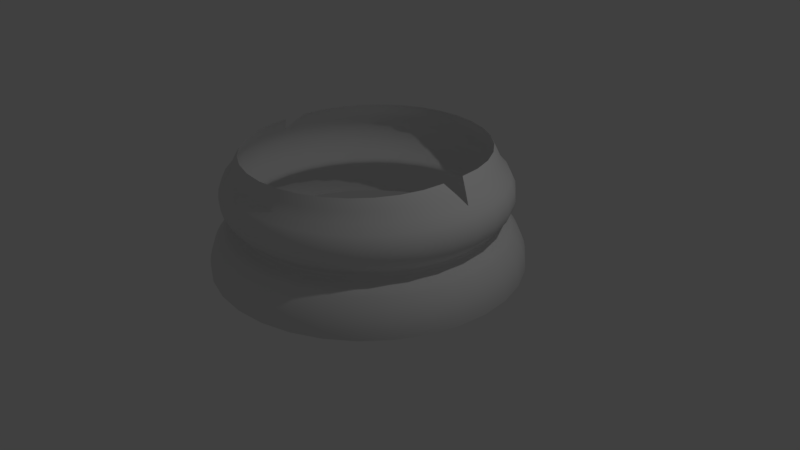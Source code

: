# Source: chessknight.blend  (saved by Blender 2.79.0; exported with 4.5.12 LTS)
import bpy
from mathutils import Matrix  # noqa: F401  (used for matrix-valued properties, if any)

bpy.ops.wm.read_factory_settings(use_empty=True)
scene = bpy.context.scene
scene.name = 'Scene'

# ---- collections
col_collection_1 = bpy.data.collections.new('Collection 1'); scene.collection.children.link(col_collection_1)

# ---- world
world_world = bpy.data.worlds.new('World'); scene.world = world_world
world_world.color = (0.05088, 0.05088, 0.05088)
world_world.use_sun_shadow = False
world_world.sun_shadow_jitter_overblur = 0.0
world_world.cycles.sampling_method = 'MANUAL'

# ---- cameras
cam_camera = bpy.data.cameras.new('Camera')
cam_camera.clip_end = 100.0
cam_camera.lens = 35.0
cam_camera.sensor_width = 32.0
cam_camera.sensor_height = 18.0
cam_camera.ortho_scale = 7.314
cam_camera.dof.focus_distance = 0.0
cam_camera.dof.aperture_fstop = 128.0

# ---- lights
light_lamp = bpy.data.lights.new('Lamp', 'POINT')
light_lamp.transmission_factor = 0.0
light_lamp.cutoff_distance = 30.0
light_lamp.energy = 100.0
light_lamp.shadow_buffer_clip_start = 1.001
light_lamp.shadow_soft_size = 0.1
light_lamp.shadow_maximum_resolution = 0.006
light_lamp.use_absolute_resolution = True

# ---- meshes
me_cube = bpy.data.meshes.new('Cube')
me_cube.from_pydata([(-1.0, -1.0, -1.0), (-1.0, -1.0, 1.0), (-1.0, 1.0, -1.0), (-1.0, 1.0, 1.0), (1.0, -1.0, -1.0), (1.0, -1.0, 1.0), (1.0, 1.0, -1.0), (1.0, 1.0, 1.0)], [], [(0, 1, 3, 2), (2, 3, 7, 6), (6, 7, 5, 4), (4, 5, 1, 0), (2, 6, 4, 0), (7, 3, 1, 5)])
me_cube.use_remesh_preserve_volume = False
me_cube.use_remesh_preserve_attributes = False
me_cube.use_mirror_vertex_groups = False
me_cube.update()
me_sphere_001 = bpy.data.meshes.new('Sphere.001')
me_sphere_001.from_pydata([(5.03, 5.659e-06, -5.352), (4.933, -0.9824, -5.352), (4.647, -1.927, -5.352), (4.182, -2.798, -5.352), (3.555, -3.561, -5.352), (2.792, -4.187, -5.352), (1.922, -4.652, -5.352), (0.977, -4.939, -5.352), (-0.005455, -5.036, -5.352), (-0.9879, -4.939, -5.352), (-1.933, -4.652, -5.352), (-2.803, -4.187, -5.352), (-3.566, -3.561, -5.352), (-4.192, -2.798, -5.352), (-4.658, -1.927, -5.352), (-4.944, -0.9824, -5.352), (-5.041, 1.014e-05, -5.352), (5.03, 5.659e-06, -5.237), (4.48, 5.801e-06, -4.055), (5.011, 5.664e-06, -5.011), (4.957, 5.679e-06, -4.783), (4.869, 5.7e-06, -4.568), (4.755, 5.73e-06, -4.372), (4.623, 5.765e-06, -4.2), (4.933, -0.9824, -5.237), (4.394, -0.8751, -4.055), (4.915, -0.9787, -5.011), (4.861, -0.968, -4.783), (4.775, -0.951, -4.568), (4.664, -0.9288, -4.372), (4.534, -0.9029, -4.2), (4.647, -1.927, -5.237), (4.139, -1.717, -4.055), (4.63, -1.92, -5.011), (4.579, -1.899, -4.783), (4.498, -1.865, -4.568), (4.393, -1.822, -4.372), (4.27, -1.771, -4.2), (4.182, -2.798, -5.237), (3.724, -2.492, -4.055), (4.166, -2.787, -5.011), (4.12, -2.757, -4.783), (4.048, -2.708, -4.568), (3.953, -2.645, -4.372), (3.843, -2.571, -4.2), (3.555, -3.561, -5.237), (3.166, -3.172, -4.055), (3.542, -3.547, -5.011), (3.503, -3.509, -4.783), (3.441, -3.447, -4.568), (3.361, -3.366, -4.372), (3.267, -3.273, -4.2), (2.792, -4.187, -5.237), (2.487, -3.73, -4.055), (2.782, -4.171, -5.011), (2.751, -4.126, -4.783), (2.703, -4.053, -4.568), (2.639, -3.958, -4.372), (2.566, -3.848, -4.2), (1.922, -4.652, -5.237), (1.711, -4.144, -4.055), (1.914, -4.635, -5.011), (1.893, -4.584, -4.783), (1.86, -4.504, -4.568), (1.816, -4.398, -4.372), (1.766, -4.276, -4.2), (0.977, -4.939, -5.237), (0.8697, -4.399, -4.055), (0.9733, -4.921, -5.011), (0.9626, -4.867, -4.783), (0.9455, -4.781, -4.568), (0.9233, -4.669, -4.372), (0.8974, -4.539, -4.2), (-0.005455, -5.036, -5.237), (-0.005454, -4.486, -4.055), (-0.005455, -5.017, -5.011), (-0.005455, -4.962, -4.783), (-0.005455, -4.875, -4.568), (-0.005454, -4.761, -4.372), (-0.005454, -4.628, -4.2), (-0.9879, -4.939, -5.237), (-0.8806, -4.399, -4.055), (-0.9842, -4.921, -5.011), (-0.9735, -4.867, -4.783), (-0.9564, -4.781, -4.568), (-0.9342, -4.669, -4.372), (-0.9083, -4.539, -4.2), (-1.933, -4.652, -5.237), (-1.722, -4.144, -4.055), (-1.925, -4.635, -5.011), (-1.904, -4.584, -4.783), (-1.871, -4.504, -4.568), (-1.827, -4.398, -4.372), (-1.777, -4.276, -4.2), (-2.803, -4.187, -5.237), (-2.498, -3.73, -4.055), (-2.793, -4.171, -5.011), (-2.762, -4.126, -4.783), (-2.714, -4.053, -4.568), (-2.65, -3.958, -4.372), (-2.577, -3.848, -4.2), (-3.566, -3.561, -5.237), (-3.177, -3.172, -4.055), (-3.553, -3.547, -5.011), (-3.514, -3.509, -4.783), (-3.452, -3.447, -4.568), (-3.372, -3.366, -4.372), (-3.278, -3.273, -4.2), (-4.192, -2.798, -5.237), (-3.735, -2.492, -4.055), (-4.177, -2.787, -5.011), (-4.131, -2.757, -4.783), (-4.059, -2.708, -4.568), (-3.964, -2.645, -4.372), (-3.854, -2.571, -4.2), (-4.658, -1.927, -5.237), (-4.15, -1.717, -4.055), (-4.64, -1.92, -5.011), (-4.59, -1.899, -4.783), (-4.509, -1.865, -4.568), (-4.404, -1.822, -4.372), (-4.281, -1.771, -4.2), (-4.944, -0.9824, -5.237), (-4.405, -0.8751, -4.055), (-4.926, -0.9787, -5.011), (-4.872, -0.968, -4.783), (-4.786, -0.951, -4.568), (-4.675, -0.9288, -4.372), (-4.545, -0.9029, -4.2), (-5.041, 1.014e-05, -5.237), (-4.491, 9.794e-06, -4.055), (-5.022, 1.013e-05, -5.011), (-4.967, 1.01e-05, -4.783), (-4.88, 1.004e-05, -4.568), (-4.766, 9.968e-06, -4.372), (-4.633, 9.884e-06, -4.2), (4.253, 5.855e-06, -3.968), (4.2, 5.864e-06, -3.659), (4.128, 5.884e-06, -3.876), (4.109, 5.887e-06, -3.763), (4.171, -0.8308, -3.968), (4.12, -0.8205, -3.659), (4.048, -0.8064, -3.876), (4.03, -0.8026, -3.763), (3.929, -1.63, -3.968), (3.88, -1.609, -3.659), (3.813, -1.582, -3.876), (3.795, -1.574, -3.763), (3.535, -2.366, -3.968), (3.492, -2.337, -3.659), (3.431, -2.296, -3.876), (3.415, -2.286, -3.763), (3.006, -3.011, -3.968), (2.968, -2.974, -3.659), (2.917, -2.923, -3.876), (2.904, -2.909, -3.763), (2.36, -3.541, -3.968), (2.331, -3.497, -3.659), (2.291, -3.437, -3.876), (2.28, -3.421, -3.763), (1.624, -3.934, -3.968), (1.604, -3.886, -3.659), (1.576, -3.819, -3.876), (1.569, -3.801, -3.763), (0.8253, -4.177, -3.968), (0.8151, -4.125, -3.659), (0.8009, -4.054, -3.876), (0.7972, -4.035, -3.763), (-0.005454, -4.258, -3.968), (-0.005454, -4.206, -3.659), (-0.005454, -4.133, -3.876), (-0.005454, -4.114, -3.763), (-0.8362, -4.177, -3.968), (-0.826, -4.125, -3.659), (-0.8118, -4.054, -3.876), (-0.8081, -4.035, -3.763), (-1.635, -3.934, -3.968), (-1.615, -3.886, -3.659), (-1.587, -3.819, -3.876), (-1.58, -3.801, -3.763), (-2.371, -3.541, -3.968), (-2.342, -3.497, -3.659), (-2.302, -3.437, -3.876), (-2.291, -3.421, -3.763), (-3.017, -3.011, -3.968), (-2.979, -2.974, -3.659), (-2.928, -2.923, -3.876), (-2.915, -2.909, -3.763), (-3.546, -2.366, -3.968), (-3.502, -2.337, -3.659), (-3.442, -2.296, -3.876), (-3.426, -2.286, -3.763), (-3.94, -1.63, -3.968), (-3.891, -1.609, -3.659), (-3.824, -1.582, -3.876), (-3.806, -1.574, -3.763), (-4.182, -0.8308, -3.968), (-4.13, -0.8205, -3.659), (-4.059, -0.8064, -3.876), (-4.04, -0.8026, -3.763), (-4.264, 9.645e-06, -3.968), (-4.211, 9.608e-06, -3.659), (-4.139, 9.563e-06, -3.876), (-4.119, 9.55e-06, -3.763), (4.365, 5.824e-06, -3.522), (4.214, 5.865e-06, -2.194), (4.53, 5.783e-06, -3.299), (4.6, 5.765e-06, -3.02), (4.567, 5.776e-06, -2.721), (4.434, 5.81e-06, -2.436), (4.281, -0.8526, -3.522), (4.133, -0.8233, -2.194), (4.443, -0.8849, -3.299), (4.512, -0.8985, -3.02), (4.479, -0.892, -2.721), (4.349, -0.8661, -2.436), (4.032, -1.672, -3.522), (3.893, -1.615, -2.194), (4.185, -1.736, -3.299), (4.25, -1.762, -3.02), (4.219, -1.75, -2.721), (4.096, -1.699, -2.436), (3.628, -2.428, -3.522), (3.503, -2.344, -2.194), (3.766, -2.52, -3.299), (3.824, -2.559, -3.02), (3.796, -2.54, -2.721), (3.686, -2.466, -2.436), (3.085, -3.09, -3.522), (2.978, -2.984, -2.194), (3.202, -3.207, -3.299), (3.251, -3.257, -3.02), (3.228, -3.233, -2.721), (3.134, -3.139, -2.436), (2.422, -3.634, -3.522), (2.339, -3.509, -2.194), (2.515, -3.771, -3.299), (2.553, -3.829, -3.02), (2.535, -3.802, -2.721), (2.461, -3.691, -2.436), (1.667, -4.037, -3.522), (1.609, -3.899, -2.194), (1.73, -4.191, -3.299), (1.757, -4.255, -3.02), (1.744, -4.224, -2.721), (1.693, -4.101, -2.436), (0.8471, -4.286, -3.522), (0.8178, -4.139, -2.194), (0.8795, -4.449, -3.299), (0.893, -4.517, -3.02), (0.8866, -4.484, -2.721), (0.8606, -4.354, -2.436), (-0.005454, -4.37, -3.522), (-0.005454, -4.22, -2.194), (-0.005454, -4.536, -3.299), (-0.005454, -4.606, -3.02), (-0.005454, -4.572, -2.721), (-0.005454, -4.439, -2.436), (-0.858, -4.286, -3.522), (-0.8287, -4.139, -2.194), (-0.8904, -4.449, -3.299), (-0.9039, -4.517, -3.02), (-0.8975, -4.484, -2.721), (-0.8715, -4.354, -2.436), (-1.678, -4.037, -3.522), (-1.62, -3.899, -2.194), (-1.741, -4.191, -3.299), (-1.768, -4.255, -3.02), (-1.755, -4.224, -2.721), (-1.704, -4.101, -2.436), (-2.433, -3.634, -3.522), (-2.35, -3.509, -2.194), (-2.525, -3.771, -3.299), (-2.564, -3.829, -3.02), (-2.546, -3.802, -2.721), (-2.472, -3.691, -2.436), (-3.096, -3.09, -3.522), (-2.989, -2.984, -2.194), (-3.213, -3.207, -3.299), (-3.262, -3.257, -3.02), (-3.239, -3.233, -2.721), (-3.145, -3.139, -2.436), (-3.639, -2.428, -3.522), (-3.514, -2.344, -2.194), (-3.777, -2.52, -3.299), (-3.835, -2.559, -3.02), (-3.807, -2.54, -2.721), (-3.697, -2.466, -2.436), (-4.043, -1.672, -3.522), (-3.904, -1.615, -2.194), (-4.196, -1.736, -3.299), (-4.26, -1.762, -3.02), (-4.23, -1.75, -2.721), (-4.107, -1.699, -2.436), (-4.292, -0.8526, -3.522), (-4.144, -0.8233, -2.194), (-4.454, -0.8849, -3.299), (-4.522, -0.8985, -3.02), (-4.49, -0.892, -2.721), (-4.36, -0.8661, -2.436), (-4.376, 9.714e-06, -3.522), (-4.225, 9.621e-06, -2.194), (-4.541, 9.82e-06, -3.299), (-4.611, 9.866e-06, -3.02), (-4.578, 9.845e-06, -2.721), (-4.445, 9.762e-06, -2.436), (3.93, -0.1805, -1.892), (3.854, -0.9483, -1.892), (3.63, -1.687, -1.892), (3.267, -2.367, -1.892), (2.777, -2.963, -1.892), (2.181, -3.453, -1.892), (1.501, -3.816, -1.892), (0.7623, -4.04, -1.892), (-0.005454, -4.116, -1.892), (-0.7732, -4.04, -1.892), (-1.512, -3.816, -1.892), (-2.192, -3.453, -1.892), (-2.788, -2.963, -1.892), (-3.278, -2.367, -1.892), (-3.641, -1.687, -1.892), (-3.865, -0.9483, -1.892), (-3.941, -0.1805, -1.892), (3.612, -0.3824, -1.59), (3.542, -1.088, -1.59), (3.337, -1.767, -1.59), (3.002, -2.392, -1.59), (2.552, -2.94, -1.59), (2.004, -3.39, -1.59), (1.379, -3.724, -1.59), (0.7003, -3.93, -1.59), (-0.005454, -4.0, -1.59), (-0.7112, -3.93, -1.59), (-1.39, -3.724, -1.59), (-2.015, -3.39, -1.59), (-2.563, -2.94, -1.59), (-3.013, -2.392, -1.59), (-3.347, -1.767, -1.59), (-3.553, -1.088, -1.59), (-3.623, -0.3824, -1.59)], [], [(123, 196, 200, 130), (197, 294, 300, 201), (15, 122, 129, 16), (116, 192, 196, 123), (193, 288, 294, 197), (14, 115, 122, 15), (109, 188, 192, 116), (189, 282, 288, 193), (13, 108, 115, 14), (102, 184, 188, 109), (185, 276, 282, 189), (12, 101, 108, 13), (95, 180, 184, 102), (181, 270, 276, 185), (11, 94, 101, 12), (88, 176, 180, 95), (177, 264, 270, 181), (10, 87, 94, 11), (81, 172, 176, 88), (173, 258, 264, 177), (9, 80, 87, 10), (74, 168, 172, 81), (169, 252, 258, 173), (8, 73, 80, 9), (67, 164, 168, 74), (165, 246, 252, 169), (7, 66, 73, 8), (60, 160, 164, 67), (161, 240, 246, 165), (6, 59, 66, 7), (53, 156, 160, 60), (157, 234, 240, 161), (5, 52, 59, 6), (46, 152, 156, 53), (153, 228, 234, 157), (4, 45, 52, 5), (39, 148, 152, 46), (149, 222, 228, 153), (3, 38, 45, 4), (32, 144, 148, 39), (145, 216, 222, 149), (2, 31, 38, 3), (25, 140, 144, 32), (141, 210, 216, 145), (1, 24, 31, 2), (18, 136, 140, 25), (137, 204, 210, 141), (0, 17, 24, 1), (123, 130, 135, 128), (128, 135, 134, 127), (127, 134, 133, 126), (126, 133, 132, 125), (125, 132, 131, 124), (124, 131, 129, 122), (116, 123, 128, 121), (121, 128, 127, 120), (120, 127, 126, 119), (119, 126, 125, 118), (118, 125, 124, 117), (117, 124, 122, 115), (109, 116, 121, 114), (114, 121, 120, 113), (113, 120, 119, 112), (112, 119, 118, 111), (111, 118, 117, 110), (110, 117, 115, 108), (102, 109, 114, 107), (107, 114, 113, 106), (106, 113, 112, 105), (105, 112, 111, 104), (104, 111, 110, 103), (103, 110, 108, 101), (95, 102, 107, 100), (100, 107, 106, 99), (99, 106, 105, 98), (98, 105, 104, 97), (97, 104, 103, 96), (96, 103, 101, 94), (88, 95, 100, 93), (93, 100, 99, 92), (92, 99, 98, 91), (91, 98, 97, 90), (90, 97, 96, 89), (89, 96, 94, 87), (81, 88, 93, 86), (86, 93, 92, 85), (85, 92, 91, 84), (84, 91, 90, 83), (83, 90, 89, 82), (82, 89, 87, 80), (74, 81, 86, 79), (79, 86, 85, 78), (78, 85, 84, 77), (77, 84, 83, 76), (76, 83, 82, 75), (75, 82, 80, 73), (67, 74, 79, 72), (72, 79, 78, 71), (71, 78, 77, 70), (70, 77, 76, 69), (69, 76, 75, 68), (68, 75, 73, 66), (60, 67, 72, 65), (65, 72, 71, 64), (64, 71, 70, 63), (63, 70, 69, 62), (62, 69, 68, 61), (61, 68, 66, 59), (53, 60, 65, 58), (58, 65, 64, 57), (57, 64, 63, 56), (56, 63, 62, 55), (55, 62, 61, 54), (54, 61, 59, 52), (46, 53, 58, 51), (51, 58, 57, 50), (50, 57, 56, 49), (49, 56, 55, 48), (48, 55, 54, 47), (47, 54, 52, 45), (39, 46, 51, 44), (44, 51, 50, 43), (43, 50, 49, 42), (42, 49, 48, 41), (41, 48, 47, 40), (40, 47, 45, 38), (32, 39, 44, 37), (37, 44, 43, 36), (36, 43, 42, 35), (35, 42, 41, 34), (34, 41, 40, 33), (33, 40, 38, 31), (25, 32, 37, 30), (30, 37, 36, 29), (29, 36, 35, 28), (28, 35, 34, 27), (27, 34, 33, 26), (26, 33, 31, 24), (18, 25, 30, 23), (23, 30, 29, 22), (22, 29, 28, 21), (21, 28, 27, 20), (20, 27, 26, 19), (19, 26, 24, 17), (197, 201, 203, 199), (199, 203, 202, 198), (198, 202, 200, 196), (193, 197, 199, 195), (195, 199, 198, 194), (194, 198, 196, 192), (189, 193, 195, 191), (191, 195, 194, 190), (190, 194, 192, 188), (185, 189, 191, 187), (187, 191, 190, 186), (186, 190, 188, 184), (181, 185, 187, 183), (183, 187, 186, 182), (182, 186, 184, 180), (177, 181, 183, 179), (179, 183, 182, 178), (178, 182, 180, 176), (173, 177, 179, 175), (175, 179, 178, 174), (174, 178, 176, 172), (169, 173, 175, 171), (171, 175, 174, 170), (170, 174, 172, 168), (165, 169, 171, 167), (167, 171, 170, 166), (166, 170, 168, 164), (161, 165, 167, 163), (163, 167, 166, 162), (162, 166, 164, 160), (157, 161, 163, 159), (159, 163, 162, 158), (158, 162, 160, 156), (153, 157, 159, 155), (155, 159, 158, 154), (154, 158, 156, 152), (149, 153, 155, 151), (151, 155, 154, 150), (150, 154, 152, 148), (145, 149, 151, 147), (147, 151, 150, 146), (146, 150, 148, 144), (141, 145, 147, 143), (143, 147, 146, 142), (142, 146, 144, 140), (137, 141, 143, 139), (139, 143, 142, 138), (138, 142, 140, 136), (295, 301, 305, 299), (299, 305, 304, 298), (298, 304, 303, 297), (297, 303, 302, 296), (296, 302, 300, 294), (289, 295, 299, 293), (293, 299, 298, 292), (292, 298, 297, 291), (291, 297, 296, 290), (290, 296, 294, 288), (283, 289, 293, 287), (287, 293, 292, 286), (286, 292, 291, 285), (285, 291, 290, 284), (284, 290, 288, 282), (277, 283, 287, 281), (281, 287, 286, 280), (280, 286, 285, 279), (279, 285, 284, 278), (278, 284, 282, 276), (271, 277, 281, 275), (275, 281, 280, 274), (274, 280, 279, 273), (273, 279, 278, 272), (272, 278, 276, 270), (265, 271, 275, 269), (269, 275, 274, 268), (268, 274, 273, 267), (267, 273, 272, 266), (266, 272, 270, 264), (259, 265, 269, 263), (263, 269, 268, 262), (262, 268, 267, 261), (261, 267, 266, 260), (260, 266, 264, 258), (253, 259, 263, 257), (257, 263, 262, 256), (256, 262, 261, 255), (255, 261, 260, 254), (254, 260, 258, 252), (247, 253, 257, 251), (251, 257, 256, 250), (250, 256, 255, 249), (249, 255, 254, 248), (248, 254, 252, 246), (241, 247, 251, 245), (245, 251, 250, 244), (244, 250, 249, 243), (243, 249, 248, 242), (242, 248, 246, 240), (235, 241, 245, 239), (239, 245, 244, 238), (238, 244, 243, 237), (237, 243, 242, 236), (236, 242, 240, 234), (229, 235, 239, 233), (233, 239, 238, 232), (232, 238, 237, 231), (231, 237, 236, 230), (230, 236, 234, 228), (223, 229, 233, 227), (227, 233, 232, 226), (226, 232, 231, 225), (225, 231, 230, 224), (224, 230, 228, 222), (217, 223, 227, 221), (221, 227, 226, 220), (220, 226, 225, 219), (219, 225, 224, 218), (218, 224, 222, 216), (211, 217, 221, 215), (215, 221, 220, 214), (214, 220, 219, 213), (213, 219, 218, 212), (212, 218, 216, 210), (205, 211, 215, 209), (209, 215, 214, 208), (208, 214, 213, 207), (207, 213, 212, 206), (206, 212, 210, 204), (301, 295, 321, 322), (211, 205, 306, 307), (223, 217, 308, 309), (235, 229, 310, 311), (247, 241, 312, 313), (259, 253, 314, 315), (271, 265, 316, 317), (283, 277, 318, 319), (295, 289, 320, 321), (217, 211, 307, 308), (229, 223, 309, 310), (241, 235, 311, 312), (253, 247, 313, 314), (265, 259, 315, 316), (277, 271, 317, 318), (289, 283, 319, 320), (314, 313, 330, 331), (321, 320, 337, 338), (313, 312, 329, 330), (320, 319, 336, 337), (312, 311, 328, 329), (319, 318, 335, 336), (311, 310, 327, 328), (318, 317, 334, 335), (310, 309, 326, 327), (317, 316, 333, 334), (309, 308, 325, 326), (316, 315, 332, 333), (308, 307, 324, 325), (315, 314, 331, 332), (322, 321, 338, 339), (307, 306, 323, 324)])
me_sphere_001.polygons.foreach_set('use_smooth', [True] * 304)
me_sphere_001.use_remesh_preserve_volume = False
me_sphere_001.use_remesh_preserve_attributes = False
me_sphere_001.use_mirror_vertex_groups = False
me_sphere_001.update()

# ---- objects
ob_slit = bpy.data.objects.new('Slit', me_cube)
ob_bishop = bpy.data.objects.new('Bishop', me_sphere_001)
ob_lamp = bpy.data.objects.new('Lamp', light_lamp)
ob_camera = bpy.data.objects.new('Camera', cam_camera)

# ---- transforms, parenting, visibility, modifiers, constraints
ob_slit.location = (-0.1914, 0.0, 6.682)
ob_slit.rotation_euler = (-0.0, 2.829, -0.0)
ob_slit.scale = (0.1664, 1.0, 0.8747)
ob_slit.hide_viewport = True
ob_slit.lineart.crease_threshold = 0.0
_m = ob_slit.modifiers.new('Boolean', 'BOOLEAN')
_m.operation = 'INTERSECT'
_m.solver = 'FAST'
ob_bishop.location = (0.00216, -2.26e-06, 2.12)
ob_bishop.scale = (0.3962, 0.3962, 0.3962)
ob_bishop.lineart.crease_threshold = 0.0
_m = ob_bishop.modifiers.new('Mirror', 'MIRROR')
_m.use_axis = (False, True, False)
ob_lamp.location = (4.076, 1.005, 5.904)
ob_lamp.rotation_euler = (0.6503, 0.05522, 1.866)
ob_lamp.lock_rotations_4d = False
ob_lamp.empty_display_type = 'ARROWS'
ob_lamp.color = (0.0, 0.0, 0.0, 0.0)
ob_lamp.lineart.crease_threshold = 0.0
ob_camera.location = (7.481, -6.508, 5.344)
ob_camera.rotation_euler = (1.109, 0.0, 0.8149)
ob_camera.lock_rotations_4d = False
ob_camera.empty_display_type = 'ARROWS'
ob_camera.color = (0.0, 0.0, 0.0, 0.0)
ob_camera.display_type = 'WIRE'
ob_camera.lineart.crease_threshold = 0.0

# ---- collection membership
col_collection_1.objects.link(ob_slit)
col_collection_1.objects.link(ob_bishop)
col_collection_1.objects.link(ob_lamp)
col_collection_1.objects.link(ob_camera)

# ---- scene / render settings (as saved in the file)
scene.camera = ob_camera
scene.frame_start = 1; scene.frame_end = 250; scene.frame_set(1)
scene.render.engine = 'BLENDER_EEVEE_NEXT'
scene.render.resolution_percentage = 50
scene.render.dither_intensity = 0.0
scene.cycles.use_denoising = False
scene.cycles.samples = 128
scene.cycles.sampling_pattern = 'TABULATED_SOBOL'
scene.cycles.use_adaptive_sampling = False
scene.cycles.use_light_tree = False
scene.cycles.blur_glossy = 0.0
scene.cycles.sample_clamp_indirect = 0.0
scene.view_settings.view_transform = 'Standard'
bpy.context.view_layer.update()
